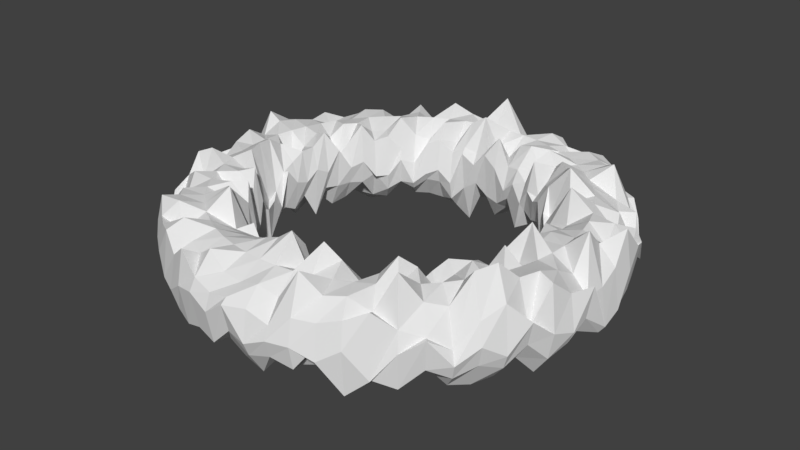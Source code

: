 # Source: icewall.blend  (saved by Blender 2.79.0; exported with 4.5.12 LTS)
import bpy
from mathutils import Matrix  # noqa: F401  (used for matrix-valued properties, if any)

bpy.ops.wm.read_factory_settings(use_empty=True)
scene = bpy.context.scene
scene.name = 'Scene'

# ---- collections
col_collection_1 = bpy.data.collections.new('Collection 1'); scene.collection.children.link(col_collection_1)

# ---- world
world_world = bpy.data.worlds.new('World'); scene.world = world_world
world_world.color = (0.05088, 0.05088, 0.05088)
world_world.use_sun_shadow = False
world_world.sun_shadow_jitter_overblur = 0.0
world_world.cycles.sampling_method = 'MANUAL'

# ---- meshes
me_torus = bpy.data.meshes.new('Torus')
me_torus.from_pydata([(1.25, 0.0, -0.1533), (1.217, 0.0, 0.05033), (1.125, 0.0, 0.3132), (1.0, 0.0, 0.1933), (0.875, 0.0, 0.1812), (0.7835, 0.0, 0.1217), (0.75, 0.0, -0.1111), (0.7835, 0.0, -0.113), (0.875, 0.0, -0.2183), (1.0, 0.0, -0.3552), (1.125, 0.0, -0.1824), (1.217, 0.0, -0.1964), (1.244, 0.1225, -0.12), (1.211, 0.1192, 0.1001), (1.12, 0.1103, 0.2008), (0.9952, 0.09802, 0.1933), (0.8708, 0.08577, 0.1898), (0.7797, 0.0768, 0.1523), (0.7464, 0.07351, 0.04761), (0.7797, 0.0768, -0.1694), (0.8708, 0.08577, -0.2831), (0.9952, 0.09802, -0.2358), (1.12, 0.1103, -0.2665), (1.211, 0.1192, -0.1308), (1.226, 0.2439, 0.03303), (1.193, 0.2373, 0.2521), (1.103, 0.2195, 0.1313), (0.9808, 0.1951, 0.1933), (0.8582, 0.1707, 0.162), (0.7684, 0.1529, 0.1197), (0.7356, 0.1463, 0.09569), (0.7684, 0.1529, -0.1938), (0.8582, 0.1707, -0.2403), (0.9808, 0.1951, -0.3113), (1.103, 0.2195, -0.3414), (1.193, 0.2373, -0.1479), (1.196, 0.3629, 0.1098), (1.164, 0.3531, 0.07446), (1.077, 0.3266, 0.2066), (0.9569, 0.2903, 0.1933), (0.8373, 0.254, 0.1245), (0.7498, 0.2274, 0.142), (0.7177, 0.2177, 0.01818), (0.7498, 0.2274, -0.1154), (0.8373, 0.254, -0.1649), (0.9569, 0.2903, -0.268), (1.077, 0.3266, -0.3242), (1.164, 0.3531, -0.14), (1.155, 0.4784, 0.06878), (1.124, 0.4655, 0.1402), (1.039, 0.4305, 0.1018), (0.9239, 0.3827, 0.1933), (0.8084, 0.3348, 0.1015), (0.7239, 0.2998, 0.004462), (0.6929, 0.287, -0.03643), (0.7239, 0.2998, -0.1898), (0.8084, 0.3348, -0.1386), (0.9239, 0.3827, -0.1966), (1.039, 0.4305, -0.238), (1.124, 0.4655, -0.1376), (1.102, 0.5892, -0.09082), (1.073, 0.5735, -0.02834), (0.9922, 0.5303, 0.1588), (0.8819, 0.4714, 0.1933), (0.7717, 0.4125, 0.2753), (0.691, 0.3693, 0.06276), (0.6614, 0.3535, 0.01491), (0.691, 0.3693, -0.2572), (0.7717, 0.4125, -0.2134), (0.8819, 0.4714, -0.163), (0.9922, 0.5303, -0.1931), (1.073, 0.5735, -0.07176), (1.039, 0.6945, -0.08476), (1.011, 0.6759, 0.112), (0.9354, 0.625, 0.1124), (0.8315, 0.5556, 0.1933), (0.7275, 0.4861, 0.1557), (0.6515, 0.4353, 0.06974), (0.6236, 0.4167, 0.007403), (0.6515, 0.4353, -0.2497), (0.7275, 0.4861, -0.3087), (0.8315, 0.5556, -0.2608), (0.9354, 0.625, -0.2211), (1.011, 0.6759, -0.1613), (0.9663, 0.793, 0.0183), (0.9404, 0.7717, 0.03075), (0.8696, 0.7137, 0.1242), (0.773, 0.6344, 0.1933), (0.6764, 0.5551, 0.3065), (0.6056, 0.497, 0.02118), (0.5798, 0.4758, 0.04263), (0.6056, 0.497, -0.06387), (0.6764, 0.5551, -0.1146), (0.773, 0.6344, -0.2618), (0.8696, 0.7137, -0.2097), (0.9404, 0.7717, -0.02137), (0.8839, 0.8839, 0.07859), (0.8602, 0.8602, 0.07951), (0.7955, 0.7955, 0.2773), (0.7071, 0.7071, 0.1933), (0.6187, 0.6187, 0.2641), (0.554, 0.554, 0.1633), (0.5303, 0.5303, -0.1489), (0.554, 0.554, -0.0765), (0.6187, 0.6187, -0.2407), (0.7071, 0.7071, -0.3545), (0.7955, 0.7955, -0.2423), (0.8602, 0.8602, -0.1498), (0.793, 0.9663, -0.01616), (0.7717, 0.9404, 0.08107), (0.7137, 0.8696, 0.225), (0.6344, 0.773, 0.1933), (0.5551, 0.6764, 0.2656), (0.497, 0.6056, 0.1324), (0.4758, 0.5798, 0.04249), (0.497, 0.6056, -0.148), (0.5551, 0.6764, -0.1436), (0.6344, 0.773, -0.2302), (0.7137, 0.8696, -0.2415), (0.7717, 0.9404, -0.2771), (0.6945, 1.039, -0.1488), (0.6759, 1.011, 0.1562), (0.625, 0.9354, 0.2056), (0.5556, 0.8315, 0.1933), (0.4861, 0.7275, 0.2005), (0.4353, 0.6515, 0.01977), (0.4167, 0.6236, 0.005327), (0.4353, 0.6515, -0.1188), (0.4861, 0.7275, -0.2874), (0.5556, 0.8315, -0.3805), (0.625, 0.9354, -0.2309), (0.6759, 1.011, -0.2775), (0.5892, 1.102, -0.1601), (0.5735, 1.073, 0.173), (0.5303, 0.9922, 0.2102), (0.4714, 0.8819, 0.1933), (0.4125, 0.7717, 0.2618), (0.3693, 0.691, 0.2055), (0.3535, 0.6614, 0.0357), (0.3693, 0.691, -0.1475), (0.4125, 0.7717, -0.2043), (0.4714, 0.8819, -0.2486), (0.5303, 0.9922, -0.2944), (0.5735, 1.073, -0.05353), (0.4784, 1.155, -0.1136), (0.4655, 1.124, 0.1287), (0.4305, 1.039, 0.09916), (0.3827, 0.9239, 0.1933), (0.3348, 0.8084, 0.1285), (0.2998, 0.7239, 0.04956), (0.287, 0.6929, -0.07112), (0.2998, 0.7239, -0.1187), (0.3348, 0.8084, -0.215), (0.3827, 0.9239, -0.266), (0.4305, 1.039, -0.3121), (0.4655, 1.124, -0.1599), (0.3629, 1.196, 0.05124), (0.3531, 1.164, 0.04759), (0.3266, 1.077, 0.163), (0.2903, 0.9569, 0.1933), (0.254, 0.8373, 0.2197), (0.2274, 0.7498, 0.09875), (0.2177, 0.7177, 0.01906), (0.2274, 0.7498, -0.2625), (0.254, 0.8373, -0.1227), (0.2903, 0.9569, -0.3559), (0.3266, 1.077, -0.289), (0.3531, 1.164, -0.1259), (0.2439, 1.226, -0.047), (0.2373, 1.193, 0.1519), (0.2195, 1.103, 0.2032), (0.1951, 0.9808, 0.1933), (0.1707, 0.8582, 0.1938), (0.1529, 0.7684, 0.0897), (0.1463, 0.7356, -0.0515), (0.1529, 0.7684, -0.1097), (0.1707, 0.8582, -0.1807), (0.1951, 0.9808, -0.2869), (0.2195, 1.103, -0.1883), (0.2373, 1.193, -0.1512), (0.1225, 1.244, -0.09595), (0.1192, 1.211, 0.02677), (0.1103, 1.12, 0.04882), (0.09802, 0.9952, 0.1933), (0.08576, 0.8708, 0.09323), (0.0768, 0.7797, 0.2375), (0.07351, 0.7464, 0.06249), (0.0768, 0.7797, -0.1675), (0.08576, 0.8708, -0.2205), (0.09802, 0.9952, -0.2362), (0.1103, 1.12, -0.264), (0.1192, 1.211, -0.1287), (9.437e-08, 1.25, -0.1056), (9.184e-08, 1.217, 0.05733), (8.494e-08, 1.125, 0.1101), (7.55e-08, 1.0, 0.1933), (6.606e-08, 0.875, 0.1346), (5.915e-08, 0.7835, 0.1504), (5.662e-08, 0.75, 0.1213), (5.915e-08, 0.7835, -0.1462), (6.606e-08, 0.875, -0.302), (7.55e-08, 1.0, -0.3335), (8.494e-08, 1.125, -0.3242), (9.184e-08, 1.217, -0.1674), (-0.1225, 1.244, 0.04626), (-0.1192, 1.211, 0.1402), (-0.1103, 1.12, 0.3322), (-0.09802, 0.9952, 0.1933), (-0.08577, 0.8708, 0.2949), (-0.0768, 0.7797, 0.1052), (-0.07351, 0.7464, 0.04226), (-0.0768, 0.7797, -0.08471), (-0.08577, 0.8708, -0.1621), (-0.09802, 0.9952, -0.2437), (-0.1103, 1.12, -0.2321), (-0.1192, 1.211, -0.0427), (-0.2439, 1.226, -0.1033), (-0.2373, 1.193, 0.1122), (-0.2195, 1.103, 0.08638), (-0.1951, 0.9808, 0.1933), (-0.1707, 0.8582, 0.2426), (-0.1529, 0.7684, 0.1231), (-0.1463, 0.7356, 0.09335), (-0.1529, 0.7684, -0.134), (-0.1707, 0.8582, -0.3713), (-0.1951, 0.9808, -0.2893), (-0.2195, 1.103, -0.1788), (-0.2373, 1.193, -0.2369), (-0.3629, 1.196, 0.04402), (-0.3531, 1.164, 0.1379), (-0.3266, 1.077, 0.1925), (-0.2903, 0.9569, 0.1933), (-0.254, 0.8373, 0.1087), (-0.2274, 0.7498, 0.07838), (-0.2177, 0.7177, -0.1061), (-0.2274, 0.7498, -0.2184), (-0.254, 0.8373, -0.2988), (-0.2903, 0.9569, -0.3736), (-0.3266, 1.077, -0.3096), (-0.3531, 1.164, -0.05936), (-0.4784, 1.155, -0.03379), (-0.4655, 1.124, 0.09649), (-0.4305, 1.039, 0.2484), (-0.3827, 0.9239, 0.1933), (-0.3348, 0.8084, 0.2179), (-0.2998, 0.7239, 0.1437), (-0.287, 0.6929, -0.03223), (-0.2998, 0.7239, -0.1191), (-0.3348, 0.8084, -0.2628), (-0.3827, 0.9239, -0.2671), (-0.4305, 1.039, -0.187), (-0.4655, 1.124, -0.1551), (-0.5892, 1.102, -0.002634), (-0.5735, 1.073, 0.05084), (-0.5303, 0.9922, 0.07078), (-0.4714, 0.8819, 0.1933), (-0.4125, 0.7717, 0.1015), (-0.3693, 0.691, 0.1147), (-0.3535, 0.6614, -0.06601), (-0.3693, 0.691, -0.1137), (-0.4125, 0.7717, -0.2449), (-0.4714, 0.8819, -0.2735), (-0.5303, 0.9922, -0.2308), (-0.5735, 1.073, -0.164), (-0.6945, 1.039, -0.004972), (-0.6759, 1.011, 0.1863), (-0.625, 0.9354, 0.174), (-0.5556, 0.8315, 0.1933), (-0.4861, 0.7275, 0.1277), (-0.4353, 0.6515, -0.01547), (-0.4167, 0.6236, -0.1291), (-0.4353, 0.6515, -0.1752), (-0.4861, 0.7275, -0.2465), (-0.5556, 0.8315, -0.2773), (-0.625, 0.9354, -0.2523), (-0.6759, 1.011, -0.0618), (-0.793, 0.9663, 0.002772), (-0.7717, 0.9404, 0.04757), (-0.7137, 0.8696, 0.113), (-0.6344, 0.773, 0.1933), (-0.5551, 0.6764, 0.2332), (-0.497, 0.6056, 0.07324), (-0.4758, 0.5798, 0.01787), (-0.497, 0.6056, -0.1346), (-0.5551, 0.6764, -0.1661), (-0.6344, 0.773, -0.1696), (-0.7137, 0.8696, -0.2099), (-0.7717, 0.9404, -0.09972), (-0.8839, 0.8839, 0.02483), (-0.8602, 0.8602, 0.09756), (-0.7955, 0.7955, 0.1871), (-0.7071, 0.7071, 0.1933), (-0.6187, 0.6187, 0.1563), (-0.554, 0.554, 0.1537), (-0.5303, 0.5303, -0.08023), (-0.554, 0.554, -0.182), (-0.6187, 0.6187, -0.2723), (-0.7071, 0.7071, -0.2791), (-0.7955, 0.7955, -0.1977), (-0.8602, 0.8602, -0.1599), (-0.9663, 0.793, -0.01709), (-0.9404, 0.7717, 0.1437), (-0.8696, 0.7137, 0.1961), (-0.773, 0.6344, 0.1933), (-0.6764, 0.5551, 0.1514), (-0.6056, 0.497, 0.1302), (-0.5798, 0.4758, -0.0815), (-0.6056, 0.497, -0.07591), (-0.6764, 0.5551, -0.2573), (-0.773, 0.6344, -0.3375), (-0.8696, 0.7137, -0.3251), (-0.9404, 0.7717, -0.1909), (-1.039, 0.6945, -0.01124), (-1.011, 0.6759, 0.1208), (-0.9354, 0.625, 0.1405), (-0.8315, 0.5556, 0.1933), (-0.7275, 0.4861, 0.2128), (-0.6515, 0.4353, 0.2365), (-0.6236, 0.4167, 0.01872), (-0.6515, 0.4353, -0.1244), (-0.7275, 0.4861, -0.1189), (-0.8315, 0.5556, -0.2725), (-0.9354, 0.625, -0.2224), (-1.011, 0.6759, -0.1296), (-1.102, 0.5892, -0.002401), (-1.073, 0.5735, 0.1688), (-0.9922, 0.5303, 0.1267), (-0.8819, 0.4714, 0.1933), (-0.7717, 0.4125, 0.2198), (-0.691, 0.3693, 0.1433), (-0.6614, 0.3535, -0.006474), (-0.691, 0.3693, -0.1156), (-0.7717, 0.4125, -0.2497), (-0.8819, 0.4714, -0.2193), (-0.9922, 0.5303, -0.2023), (-1.073, 0.5735, -0.2101), (-1.155, 0.4784, -0.06603), (-1.124, 0.4655, 0.09413), (-1.039, 0.4305, 0.1736), (-0.9239, 0.3827, 0.1933), (-0.8084, 0.3348, 0.1512), (-0.7239, 0.2998, 0.06173), (-0.6929, 0.287, 0.1145), (-0.7239, 0.2998, -0.1236), (-0.8084, 0.3348, -0.2781), (-0.9239, 0.3827, -0.1816), (-1.039, 0.4305, -0.2699), (-1.124, 0.4655, -0.03037), (-1.196, 0.3629, -0.01509), (-1.164, 0.3531, 0.1679), (-1.077, 0.3266, 0.1971), (-0.9569, 0.2903, 0.1933), (-0.8373, 0.254, 0.1916), (-0.7498, 0.2274, 0.2286), (-0.7177, 0.2177, -0.004982), (-0.7498, 0.2274, -0.1172), (-0.8373, 0.254, -0.1941), (-0.9569, 0.2903, -0.2915), (-1.077, 0.3266, -0.223), (-1.164, 0.3531, -0.1629), (-1.226, 0.2439, 0.05428), (-1.193, 0.2373, 0.2468), (-1.103, 0.2195, 0.2132), (-0.9808, 0.1951, 0.1933), (-0.8582, 0.1707, 0.1325), (-0.7684, 0.1529, 0.1604), (-0.7356, 0.1463, 0.02887), (-0.7684, 0.1529, -0.2682), (-0.8582, 0.1707, -0.2173), (-0.9808, 0.1951, -0.1579), (-1.103, 0.2195, -0.1726), (-1.193, 0.2373, -0.2361), (-1.244, 0.1225, -0.05528), (-1.211, 0.1192, 0.055), (-1.12, 0.1103, 0.1551), (-0.9952, 0.09802, 0.1933), (-0.8708, 0.08576, 0.04499), (-0.7797, 0.0768, 0.1549), (-0.7464, 0.07351, -0.02645), (-0.7797, 0.0768, -0.1224), (-0.8708, 0.08576, -0.2691), (-0.9952, 0.09802, -0.234), (-1.12, 0.1103, -0.2171), (-1.211, 0.1192, -0.1757), (-1.25, 1.093e-07, -0.07047), (-1.217, 1.064e-07, 0.09827), (-1.125, 9.835e-08, 0.2229), (-1.0, 8.742e-08, 0.1933), (-0.875, 7.649e-08, 0.2016), (-0.7835, 6.85e-08, 0.114), (-0.75, 6.557e-08, -0.003182), (-0.7835, 6.85e-08, -0.1793), (-0.875, 7.649e-08, -0.09496), (-1.0, 8.742e-08, -0.312), (-1.125, 9.835e-08, -0.2033), (-1.217, 1.064e-07, -0.1259), (-1.244, -0.1225, 0.08765), (-1.211, -0.1192, 0.0514), (-1.12, -0.1103, 0.1847), (-0.9952, -0.09802, 0.1933), (-0.8708, -0.08576, 0.2587), (-0.7797, -0.0768, 0.07879), (-0.7464, -0.07351, 0.09077), (-0.7797, -0.0768, -0.1394), (-0.8708, -0.08576, -0.1509), (-0.9952, -0.09802, -0.3146), (-1.12, -0.1103, -0.2039), (-1.211, -0.1192, -0.1289), (-1.226, -0.2439, -0.05314), (-1.193, -0.2373, 0.1367), (-1.103, -0.2195, 0.129), (-0.9808, -0.1951, 0.1933), (-0.8582, -0.1707, 0.2673), (-0.7684, -0.1529, -0.006708), (-0.7356, -0.1463, -0.09939), (-0.7684, -0.1529, -0.142), (-0.8582, -0.1707, -0.2838), (-0.9808, -0.1951, -0.2921), (-1.103, -0.2195, -0.3183), (-1.193, -0.2373, -0.1155), (-1.196, -0.3629, 0.02042), (-1.164, -0.3531, 0.1918), (-1.077, -0.3266, 0.2286), (-0.9569, -0.2903, 0.1933), (-0.8373, -0.254, 0.2608), (-0.7498, -0.2274, -0.03371), (-0.7177, -0.2177, -0.02795), (-0.7498, -0.2274, -0.2666), (-0.8373, -0.254, -0.2444), (-0.9569, -0.2903, -0.1381), (-1.077, -0.3266, -0.2692), (-1.164, -0.3531, -0.2384), (-1.155, -0.4784, -0.07352), (-1.124, -0.4655, 0.1003), (-1.039, -0.4305, 0.09913), (-0.9239, -0.3827, 0.1933), (-0.8084, -0.3348, 0.1821), (-0.7239, -0.2998, 0.04167), (-0.6929, -0.287, -0.04791), (-0.7239, -0.2998, -0.04314), (-0.8084, -0.3348, -0.2232), (-0.9239, -0.3827, -0.3016), (-1.039, -0.4305, -0.2404), (-1.124, -0.4655, -0.05897), (-1.102, -0.5892, 0.05916), (-1.073, -0.5735, 0.005278), (-0.9922, -0.5303, 0.1824), (-0.8819, -0.4714, 0.1933), (-0.7717, -0.4125, 0.2062), (-0.691, -0.3693, 0.2344), (-0.6614, -0.3535, 0.04389), (-0.691, -0.3693, -0.1302), (-0.7717, -0.4125, -0.1621), (-0.8819, -0.4714, -0.3329), (-0.9922, -0.5303, -0.1901), (-1.073, -0.5735, -0.05739), (-1.039, -0.6945, -0.07053), (-1.011, -0.6759, 0.04578), (-0.9354, -0.625, 0.1271), (-0.8315, -0.5556, 0.1933), (-0.7275, -0.4861, 0.06538), (-0.6515, -0.4353, 0.08287), (-0.6236, -0.4167, -0.07197), (-0.6515, -0.4353, -0.1609), (-0.7275, -0.4861, -0.3151), (-0.8315, -0.5556, -0.2204), (-0.9354, -0.625, -0.3463), (-1.011, -0.6759, -0.1427), (-0.9663, -0.793, -0.06335), (-0.9404, -0.7717, 0.06813), (-0.8696, -0.7137, 0.1867), (-0.773, -0.6344, 0.1933), (-0.6764, -0.5551, 0.2251), (-0.6056, -0.497, 0.2257), (-0.5798, -0.4758, -0.007474), (-0.6056, -0.497, -0.1771), (-0.6764, -0.5551, -0.1871), (-0.773, -0.6344, -0.3085), (-0.8696, -0.7137, -0.1443), (-0.9404, -0.7717, -0.2029), (-0.8839, -0.8839, 0.06327), (-0.8602, -0.8602, 0.2031), (-0.7955, -0.7955, 0.2012), (-0.7071, -0.7071, 0.1933), (-0.6187, -0.6187, 0.1578), (-0.554, -0.554, 0.1378), (-0.5303, -0.5303, 0.009746), (-0.554, -0.554, -0.2762), (-0.6187, -0.6187, -0.1869), (-0.7071, -0.7071, -0.2737), (-0.7955, -0.7955, -0.2488), (-0.8602, -0.8602, -0.1551), (-0.793, -0.9663, 0.02671), (-0.7717, -0.9404, 0.1417), (-0.7137, -0.8696, 0.2204), (-0.6344, -0.773, 0.1933), (-0.5551, -0.6764, 0.2789), (-0.497, -0.6056, 0.03986), (-0.4758, -0.5798, -0.1309), (-0.497, -0.6056, -0.0413), (-0.5551, -0.6764, -0.3489), (-0.6344, -0.773, -0.1539), (-0.7137, -0.8696, -0.2359), (-0.7717, -0.9404, -0.1455), (-0.6945, -1.039, 0.009763), (-0.6759, -1.011, 0.1542), (-0.625, -0.9354, 0.1041), (-0.5556, -0.8315, 0.1933), (-0.4861, -0.7275, 0.3169), (-0.4353, -0.6515, 0.03483), (-0.4167, -0.6236, -0.01871), (-0.4353, -0.6515, -0.1765), (-0.4861, -0.7275, -0.1844), (-0.5556, -0.8315, -0.209), (-0.625, -0.9354, -0.3314), (-0.6759, -1.011, -0.09503), (-0.5892, -1.102, -0.07374), (-0.5735, -1.073, 0.1817), (-0.5303, -0.9922, 0.2315), (-0.4714, -0.8819, 0.1933), (-0.4125, -0.7717, 0.1192), (-0.3693, -0.691, 0.1362), (-0.3535, -0.6614, 0.01881), (-0.3693, -0.691, -0.04669), (-0.4125, -0.7717, -0.2695), (-0.4714, -0.8819, -0.3552), (-0.5303, -0.9922, -0.1846), (-0.5735, -1.073, -0.1533), (-0.4784, -1.155, -0.07964), (-0.4655, -1.124, 0.1051), (-0.4305, -1.039, 0.1528), (-0.3827, -0.9239, 0.1933), (-0.3348, -0.8084, 0.1392), (-0.2998, -0.7239, 0.0889), (-0.287, -0.6929, -0.1243), (-0.2998, -0.7239, -0.2476), (-0.3348, -0.8084, -0.2197), (-0.3827, -0.9239, -0.2265), (-0.4305, -1.039, -0.2992), (-0.4655, -1.124, -0.1981), (-0.3629, -1.196, 0.003493), (-0.3531, -1.164, 0.1943), (-0.3266, -1.077, 0.1407), (-0.2903, -0.9569, 0.1933), (-0.254, -0.8373, 0.1622), (-0.2274, -0.7498, 0.1081), (-0.2177, -0.7177, 0.05108), (-0.2274, -0.7498, -0.2862), (-0.254, -0.8373, -0.1912), (-0.2903, -0.9569, -0.1966), (-0.3266, -1.077, -0.1914), (-0.3531, -1.164, -0.2174), (-0.2439, -1.226, 0.02766), (-0.2373, -1.193, 0.09561), (-0.2195, -1.103, 0.214), (-0.1951, -0.9808, 0.1933), (-0.1707, -0.8582, 0.1798), (-0.1529, -0.7684, 0.1506), (-0.1463, -0.7356, 0.004023), (-0.1529, -0.7684, -0.2398), (-0.1707, -0.8582, -0.2202), (-0.1951, -0.9808, -0.3276), (-0.2195, -1.103, -0.156), (-0.2373, -1.193, -0.1761), (-0.1225, -1.244, -0.0234), (-0.1192, -1.211, 0.06726), (-0.1103, -1.12, 0.1412), (-0.09802, -0.9952, 0.1933), (-0.08577, -0.8708, 0.2241), (-0.0768, -0.7797, 0.06092), (-0.07351, -0.7464, 0.01508), (-0.0768, -0.7797, -0.2537), (-0.08577, -0.8708, -0.2961), (-0.09802, -0.9952, -0.2559), (-0.1103, -1.12, -0.2165), (-0.1192, -1.211, -0.204), (9.437e-08, -1.25, 0.06334), (9.184e-08, -1.217, 0.09066), (8.494e-08, -1.125, 0.1277), (7.55e-08, -1.0, 0.1933), (6.606e-08, -0.875, 0.2551), (5.915e-08, -0.7835, 0.1345), (5.662e-08, -0.75, -0.1045), (5.915e-08, -0.7835, -0.128), (6.606e-08, -0.875, -0.2717), (7.55e-08, -1.0, -0.2717), (8.494e-08, -1.125, -0.2707), (9.184e-08, -1.217, -0.08961), (0.1225, -1.244, -0.09509), (0.1192, -1.211, 0.07072), (0.1103, -1.12, 0.1553), (0.09802, -0.9952, 0.1933), (0.08576, -0.8708, 0.3164), (0.0768, -0.7797, 0.2054), (0.07351, -0.7464, -0.08393), (0.0768, -0.7797, -0.08238), (0.08576, -0.8708, -0.3047), (0.09802, -0.9952, -0.2691), (0.1103, -1.12, -0.3133), (0.1192, -1.211, -0.173), (0.2439, -1.226, -0.04061), (0.2373, -1.193, 0.02479), (0.2195, -1.103, 0.1196), (0.1951, -0.9808, 0.1933), (0.1707, -0.8582, 0.1287), (0.1529, -0.7684, -0.01286), (0.1463, -0.7356, 0.05662), (0.1529, -0.7684, -0.2137), (0.1707, -0.8582, -0.1535), (0.1951, -0.9808, -0.2247), (0.2195, -1.103, -0.1807), (0.2373, -1.193, -0.1409), (0.3629, -1.196, -0.03832), (0.3531, -1.164, 0.09442), (0.3266, -1.077, 0.2839), (0.2903, -0.9569, 0.1933), (0.254, -0.8373, 0.3034), (0.2274, -0.7498, 0.08738), (0.2177, -0.7177, -0.05911), (0.2274, -0.7498, -0.2425), (0.254, -0.8373, -0.3097), (0.2903, -0.9569, -0.2516), (0.3266, -1.077, -0.2032), (0.3531, -1.164, -0.1734), (0.4784, -1.155, -0.08661), (0.4655, -1.124, 0.09363), (0.4305, -1.039, 0.1807), (0.3827, -0.9239, 0.1933), (0.3348, -0.8084, 0.2246), (0.2998, -0.7239, 0.01368), (0.287, -0.6929, -0.02241), (0.2998, -0.7239, -0.1417), (0.3348, -0.8084, -0.2839), (0.3827, -0.9239, -0.327), (0.4305, -1.039, -0.1792), (0.4655, -1.124, -0.02132), (0.5892, -1.102, -0.01077), (0.5735, -1.073, 0.1256), (0.5303, -0.9922, 0.1932), (0.4714, -0.8819, 0.1933), (0.4125, -0.7717, 0.1185), (0.3693, -0.691, 0.06582), (0.3535, -0.6614, 0.06615), (0.3693, -0.691, -0.2085), (0.4125, -0.7717, -0.1476), (0.4714, -0.8819, -0.2012), (0.5303, -0.9922, -0.3039), (0.5735, -1.073, -0.2664), (0.6945, -1.039, -0.1541), (0.6759, -1.011, 0.1776), (0.625, -0.9354, 0.1247), (0.5556, -0.8315, 0.1933), (0.4861, -0.7275, 0.1759), (0.4353, -0.6515, 0.1124), (0.4167, -0.6236, 0.04165), (0.4353, -0.6515, -0.1208), (0.4861, -0.7275, -0.1967), (0.5556, -0.8315, -0.1683), (0.625, -0.9354, -0.2409), (0.6759, -1.011, -0.1702), (0.793, -0.9663, -0.008103), (0.7717, -0.9404, 0.0929), (0.7137, -0.8696, 0.3253), (0.6344, -0.773, 0.1933), (0.5551, -0.6764, 0.2674), (0.497, -0.6056, 0.1262), (0.4758, -0.5798, 0.02597), (0.497, -0.6056, -0.1171), (0.5551, -0.6764, -0.2451), (0.6344, -0.773, -0.3263), (0.7137, -0.8696, -0.1658), (0.7717, -0.9404, -0.2129), (0.8839, -0.8839, 0.05562), (0.8602, -0.8602, 0.05034), (0.7955, -0.7955, 0.1759), (0.7071, -0.7071, 0.1933), (0.6187, -0.6187, 0.2096), (0.554, -0.554, 0.0535), (0.5303, -0.5303, -0.05691), (0.554, -0.554, -0.1036), (0.6187, -0.6187, -0.1538), (0.7071, -0.7071, -0.2721), (0.7955, -0.7955, -0.146), (0.8602, -0.8602, -0.1149), (0.9663, -0.793, -0.08803), (0.9404, -0.7717, -0.02374), (0.8696, -0.7137, 0.1449), (0.773, -0.6344, 0.1933), (0.6764, -0.5551, 0.08767), (0.6056, -0.497, 0.1297), (0.5798, -0.4758, 0.07345), (0.6056, -0.497, -0.07219), (0.6764, -0.5551, -0.2544), (0.773, -0.6344, -0.183), (0.8696, -0.7137, -0.2675), (0.9404, -0.7717, -0.1705), (1.039, -0.6945, -0.007493), (1.011, -0.6759, 0.1042), (0.9354, -0.625, 0.3052), (0.8315, -0.5556, 0.1933), (0.7275, -0.4861, 0.1531), (0.6515, -0.4353, 0.1855), (0.6236, -0.4167, -0.119), (0.6515, -0.4353, -0.03992), (0.7275, -0.4861, -0.2579), (0.8315, -0.5556, -0.1978), (0.9354, -0.625, -0.2819), (1.011, -0.6759, -0.1224), (1.102, -0.5892, -0.0803), (1.073, -0.5735, 0.1712), (0.9922, -0.5303, 0.3259), (0.8819, -0.4714, 0.1933), (0.7717, -0.4125, 0.2089), (0.691, -0.3693, 0.004267), (0.6614, -0.3535, 0.04572), (0.691, -0.3693, -0.1621), (0.7717, -0.4125, -0.1295), (0.8819, -0.4714, -0.3081), (0.9922, -0.5303, -0.2606), (1.073, -0.5735, -0.1605), (1.155, -0.4784, 0.06246), (1.124, -0.4655, 0.009956), (1.039, -0.4305, 0.2265), (0.9239, -0.3827, 0.1933), (0.8084, -0.3348, 0.1622), (0.7239, -0.2998, 0.1464), (0.6929, -0.287, 0.04121), (0.7239, -0.2998, -0.04977), (0.8084, -0.3348, -0.1704), (0.9239, -0.3827, -0.346), (1.039, -0.4305, -0.1908), (1.124, -0.4655, -0.0714), (1.196, -0.3629, -0.03758), (1.164, -0.3531, 0.2095), (1.077, -0.3266, 0.2283), (0.9569, -0.2903, 0.1933), (0.8373, -0.254, 0.2455), (0.7498, -0.2274, 0.07199), (0.7177, -0.2177, -0.07144), (0.7498, -0.2274, -0.08369), (0.8373, -0.254, -0.331), (0.9569, -0.2903, -0.2779), (1.077, -0.3266, -0.3095), (1.164, -0.3531, -0.1872), (1.226, -0.2439, -0.07417), (1.193, -0.2373, 0.1154), (1.103, -0.2195, 0.1949), (0.9808, -0.1951, 0.1933), (0.8582, -0.1707, 0.09642), (0.7684, -0.1529, 0.1558), (0.7356, -0.1463, -0.01884), (0.7684, -0.1529, -0.2528), (0.8582, -0.1707, -0.2179), (0.9808, -0.1951, -0.3285), (1.103, -0.2195, -0.2467), (1.193, -0.2373, -0.147), (1.244, -0.1225, 0.1204), (1.211, -0.1192, 0.04789), (1.12, -0.1103, 0.1328), (0.9952, -0.09802, 0.1933), (0.8708, -0.08577, 0.3086), (0.7797, -0.0768, 0.1013), (0.7464, -0.07351, -0.01484), (0.7797, -0.0768, -0.153), (0.8708, -0.08577, -0.2639), (0.9952, -0.09802, -0.3855), (1.12, -0.1103, -0.1725), (1.211, -0.1192, -0.06563)], [], [(0, 12, 13, 1), (1, 13, 14, 2), (2, 14, 15, 3), (3, 15, 16, 4), (4, 16, 17, 5), (5, 17, 18, 6), (6, 18, 19, 7), (7, 19, 20, 8), (8, 20, 21, 9), (9, 21, 22, 10), (10, 22, 23, 11), (11, 23, 12, 0), (12, 24, 25, 13), (13, 25, 26, 14), (14, 26, 27, 15), (15, 27, 28, 16), (16, 28, 29, 17), (17, 29, 30, 18), (18, 30, 31, 19), (19, 31, 32, 20), (20, 32, 33, 21), (21, 33, 34, 22), (22, 34, 35, 23), (23, 35, 24, 12), (24, 36, 37, 25), (25, 37, 38, 26), (26, 38, 39, 27), (27, 39, 40, 28), (28, 40, 41, 29), (29, 41, 42, 30), (30, 42, 43, 31), (31, 43, 44, 32), (32, 44, 45, 33), (33, 45, 46, 34), (34, 46, 47, 35), (35, 47, 36, 24), (36, 48, 49, 37), (37, 49, 50, 38), (38, 50, 51, 39), (39, 51, 52, 40), (40, 52, 53, 41), (41, 53, 54, 42), (42, 54, 55, 43), (43, 55, 56, 44), (44, 56, 57, 45), (45, 57, 58, 46), (46, 58, 59, 47), (47, 59, 48, 36), (48, 60, 61, 49), (49, 61, 62, 50), (50, 62, 63, 51), (51, 63, 64, 52), (52, 64, 65, 53), (53, 65, 66, 54), (54, 66, 67, 55), (55, 67, 68, 56), (56, 68, 69, 57), (57, 69, 70, 58), (58, 70, 71, 59), (59, 71, 60, 48), (60, 72, 73, 61), (61, 73, 74, 62), (62, 74, 75, 63), (63, 75, 76, 64), (64, 76, 77, 65), (65, 77, 78, 66), (66, 78, 79, 67), (67, 79, 80, 68), (68, 80, 81, 69), (69, 81, 82, 70), (70, 82, 83, 71), (71, 83, 72, 60), (72, 84, 85, 73), (73, 85, 86, 74), (74, 86, 87, 75), (75, 87, 88, 76), (76, 88, 89, 77), (77, 89, 90, 78), (78, 90, 91, 79), (79, 91, 92, 80), (80, 92, 93, 81), (81, 93, 94, 82), (82, 94, 95, 83), (83, 95, 84, 72), (84, 96, 97, 85), (85, 97, 98, 86), (86, 98, 99, 87), (87, 99, 100, 88), (88, 100, 101, 89), (89, 101, 102, 90), (90, 102, 103, 91), (91, 103, 104, 92), (92, 104, 105, 93), (93, 105, 106, 94), (94, 106, 107, 95), (95, 107, 96, 84), (96, 108, 109, 97), (97, 109, 110, 98), (98, 110, 111, 99), (99, 111, 112, 100), (100, 112, 113, 101), (101, 113, 114, 102), (102, 114, 115, 103), (103, 115, 116, 104), (104, 116, 117, 105), (105, 117, 118, 106), (106, 118, 119, 107), (107, 119, 108, 96), (108, 120, 121, 109), (109, 121, 122, 110), (110, 122, 123, 111), (111, 123, 124, 112), (112, 124, 125, 113), (113, 125, 126, 114), (114, 126, 127, 115), (115, 127, 128, 116), (116, 128, 129, 117), (117, 129, 130, 118), (118, 130, 131, 119), (119, 131, 120, 108), (120, 132, 133, 121), (121, 133, 134, 122), (122, 134, 135, 123), (123, 135, 136, 124), (124, 136, 137, 125), (125, 137, 138, 126), (126, 138, 139, 127), (127, 139, 140, 128), (128, 140, 141, 129), (129, 141, 142, 130), (130, 142, 143, 131), (131, 143, 132, 120), (132, 144, 145, 133), (133, 145, 146, 134), (134, 146, 147, 135), (135, 147, 148, 136), (136, 148, 149, 137), (137, 149, 150, 138), (138, 150, 151, 139), (139, 151, 152, 140), (140, 152, 153, 141), (141, 153, 154, 142), (142, 154, 155, 143), (143, 155, 144, 132), (144, 156, 157, 145), (145, 157, 158, 146), (146, 158, 159, 147), (147, 159, 160, 148), (148, 160, 161, 149), (149, 161, 162, 150), (150, 162, 163, 151), (151, 163, 164, 152), (152, 164, 165, 153), (153, 165, 166, 154), (154, 166, 167, 155), (155, 167, 156, 144), (156, 168, 169, 157), (157, 169, 170, 158), (158, 170, 171, 159), (159, 171, 172, 160), (160, 172, 173, 161), (161, 173, 174, 162), (162, 174, 175, 163), (163, 175, 176, 164), (164, 176, 177, 165), (165, 177, 178, 166), (166, 178, 179, 167), (167, 179, 168, 156), (168, 180, 181, 169), (169, 181, 182, 170), (170, 182, 183, 171), (171, 183, 184, 172), (172, 184, 185, 173), (173, 185, 186, 174), (174, 186, 187, 175), (175, 187, 188, 176), (176, 188, 189, 177), (177, 189, 190, 178), (178, 190, 191, 179), (179, 191, 180, 168), (180, 192, 193, 181), (181, 193, 194, 182), (182, 194, 195, 183), (183, 195, 196, 184), (184, 196, 197, 185), (185, 197, 198, 186), (186, 198, 199, 187), (187, 199, 200, 188), (188, 200, 201, 189), (189, 201, 202, 190), (190, 202, 203, 191), (191, 203, 192, 180), (192, 204, 205, 193), (193, 205, 206, 194), (194, 206, 207, 195), (195, 207, 208, 196), (196, 208, 209, 197), (197, 209, 210, 198), (198, 210, 211, 199), (199, 211, 212, 200), (200, 212, 213, 201), (201, 213, 214, 202), (202, 214, 215, 203), (203, 215, 204, 192), (204, 216, 217, 205), (205, 217, 218, 206), (206, 218, 219, 207), (207, 219, 220, 208), (208, 220, 221, 209), (209, 221, 222, 210), (210, 222, 223, 211), (211, 223, 224, 212), (212, 224, 225, 213), (213, 225, 226, 214), (214, 226, 227, 215), (215, 227, 216, 204), (216, 228, 229, 217), (217, 229, 230, 218), (218, 230, 231, 219), (219, 231, 232, 220), (220, 232, 233, 221), (221, 233, 234, 222), (222, 234, 235, 223), (223, 235, 236, 224), (224, 236, 237, 225), (225, 237, 238, 226), (226, 238, 239, 227), (227, 239, 228, 216), (228, 240, 241, 229), (229, 241, 242, 230), (230, 242, 243, 231), (231, 243, 244, 232), (232, 244, 245, 233), (233, 245, 246, 234), (234, 246, 247, 235), (235, 247, 248, 236), (236, 248, 249, 237), (237, 249, 250, 238), (238, 250, 251, 239), (239, 251, 240, 228), (240, 252, 253, 241), (241, 253, 254, 242), (242, 254, 255, 243), (243, 255, 256, 244), (244, 256, 257, 245), (245, 257, 258, 246), (246, 258, 259, 247), (247, 259, 260, 248), (248, 260, 261, 249), (249, 261, 262, 250), (250, 262, 263, 251), (251, 263, 252, 240), (252, 264, 265, 253), (253, 265, 266, 254), (254, 266, 267, 255), (255, 267, 268, 256), (256, 268, 269, 257), (257, 269, 270, 258), (258, 270, 271, 259), (259, 271, 272, 260), (260, 272, 273, 261), (261, 273, 274, 262), (262, 274, 275, 263), (263, 275, 264, 252), (264, 276, 277, 265), (265, 277, 278, 266), (266, 278, 279, 267), (267, 279, 280, 268), (268, 280, 281, 269), (269, 281, 282, 270), (270, 282, 283, 271), (271, 283, 284, 272), (272, 284, 285, 273), (273, 285, 286, 274), (274, 286, 287, 275), (275, 287, 276, 264), (276, 288, 289, 277), (277, 289, 290, 278), (278, 290, 291, 279), (279, 291, 292, 280), (280, 292, 293, 281), (281, 293, 294, 282), (282, 294, 295, 283), (283, 295, 296, 284), (284, 296, 297, 285), (285, 297, 298, 286), (286, 298, 299, 287), (287, 299, 288, 276), (288, 300, 301, 289), (289, 301, 302, 290), (290, 302, 303, 291), (291, 303, 304, 292), (292, 304, 305, 293), (293, 305, 306, 294), (294, 306, 307, 295), (295, 307, 308, 296), (296, 308, 309, 297), (297, 309, 310, 298), (298, 310, 311, 299), (299, 311, 300, 288), (300, 312, 313, 301), (301, 313, 314, 302), (302, 314, 315, 303), (303, 315, 316, 304), (304, 316, 317, 305), (305, 317, 318, 306), (306, 318, 319, 307), (307, 319, 320, 308), (308, 320, 321, 309), (309, 321, 322, 310), (310, 322, 323, 311), (311, 323, 312, 300), (312, 324, 325, 313), (313, 325, 326, 314), (314, 326, 327, 315), (315, 327, 328, 316), (316, 328, 329, 317), (317, 329, 330, 318), (318, 330, 331, 319), (319, 331, 332, 320), (320, 332, 333, 321), (321, 333, 334, 322), (322, 334, 335, 323), (323, 335, 324, 312), (324, 336, 337, 325), (325, 337, 338, 326), (326, 338, 339, 327), (327, 339, 340, 328), (328, 340, 341, 329), (329, 341, 342, 330), (330, 342, 343, 331), (331, 343, 344, 332), (332, 344, 345, 333), (333, 345, 346, 334), (334, 346, 347, 335), (335, 347, 336, 324), (336, 348, 349, 337), (337, 349, 350, 338), (338, 350, 351, 339), (339, 351, 352, 340), (340, 352, 353, 341), (341, 353, 354, 342), (342, 354, 355, 343), (343, 355, 356, 344), (344, 356, 357, 345), (345, 357, 358, 346), (346, 358, 359, 347), (347, 359, 348, 336), (348, 360, 361, 349), (349, 361, 362, 350), (350, 362, 363, 351), (351, 363, 364, 352), (352, 364, 365, 353), (353, 365, 366, 354), (354, 366, 367, 355), (355, 367, 368, 356), (356, 368, 369, 357), (357, 369, 370, 358), (358, 370, 371, 359), (359, 371, 360, 348), (360, 372, 373, 361), (361, 373, 374, 362), (362, 374, 375, 363), (363, 375, 376, 364), (364, 376, 377, 365), (365, 377, 378, 366), (366, 378, 379, 367), (367, 379, 380, 368), (368, 380, 381, 369), (369, 381, 382, 370), (370, 382, 383, 371), (371, 383, 372, 360), (372, 384, 385, 373), (373, 385, 386, 374), (374, 386, 387, 375), (375, 387, 388, 376), (376, 388, 389, 377), (377, 389, 390, 378), (378, 390, 391, 379), (379, 391, 392, 380), (380, 392, 393, 381), (381, 393, 394, 382), (382, 394, 395, 383), (383, 395, 384, 372), (384, 396, 397, 385), (385, 397, 398, 386), (386, 398, 399, 387), (387, 399, 400, 388), (388, 400, 401, 389), (389, 401, 402, 390), (390, 402, 403, 391), (391, 403, 404, 392), (392, 404, 405, 393), (393, 405, 406, 394), (394, 406, 407, 395), (395, 407, 396, 384), (396, 408, 409, 397), (397, 409, 410, 398), (398, 410, 411, 399), (399, 411, 412, 400), (400, 412, 413, 401), (401, 413, 414, 402), (402, 414, 415, 403), (403, 415, 416, 404), (404, 416, 417, 405), (405, 417, 418, 406), (406, 418, 419, 407), (407, 419, 408, 396), (408, 420, 421, 409), (409, 421, 422, 410), (410, 422, 423, 411), (411, 423, 424, 412), (412, 424, 425, 413), (413, 425, 426, 414), (414, 426, 427, 415), (415, 427, 428, 416), (416, 428, 429, 417), (417, 429, 430, 418), (418, 430, 431, 419), (419, 431, 420, 408), (420, 432, 433, 421), (421, 433, 434, 422), (422, 434, 435, 423), (423, 435, 436, 424), (424, 436, 437, 425), (425, 437, 438, 426), (426, 438, 439, 427), (427, 439, 440, 428), (428, 440, 441, 429), (429, 441, 442, 430), (430, 442, 443, 431), (431, 443, 432, 420), (432, 444, 445, 433), (433, 445, 446, 434), (434, 446, 447, 435), (435, 447, 448, 436), (436, 448, 449, 437), (437, 449, 450, 438), (438, 450, 451, 439), (439, 451, 452, 440), (440, 452, 453, 441), (441, 453, 454, 442), (442, 454, 455, 443), (443, 455, 444, 432), (444, 456, 457, 445), (445, 457, 458, 446), (446, 458, 459, 447), (447, 459, 460, 448), (448, 460, 461, 449), (449, 461, 462, 450), (450, 462, 463, 451), (451, 463, 464, 452), (452, 464, 465, 453), (453, 465, 466, 454), (454, 466, 467, 455), (455, 467, 456, 444), (456, 468, 469, 457), (457, 469, 470, 458), (458, 470, 471, 459), (459, 471, 472, 460), (460, 472, 473, 461), (461, 473, 474, 462), (462, 474, 475, 463), (463, 475, 476, 464), (464, 476, 477, 465), (465, 477, 478, 466), (466, 478, 479, 467), (467, 479, 468, 456), (468, 480, 481, 469), (469, 481, 482, 470), (470, 482, 483, 471), (471, 483, 484, 472), (472, 484, 485, 473), (473, 485, 486, 474), (474, 486, 487, 475), (475, 487, 488, 476), (476, 488, 489, 477), (477, 489, 490, 478), (478, 490, 491, 479), (479, 491, 480, 468), (480, 492, 493, 481), (481, 493, 494, 482), (482, 494, 495, 483), (483, 495, 496, 484), (484, 496, 497, 485), (485, 497, 498, 486), (486, 498, 499, 487), (487, 499, 500, 488), (488, 500, 501, 489), (489, 501, 502, 490), (490, 502, 503, 491), (491, 503, 492, 480), (492, 504, 505, 493), (493, 505, 506, 494), (494, 506, 507, 495), (495, 507, 508, 496), (496, 508, 509, 497), (497, 509, 510, 498), (498, 510, 511, 499), (499, 511, 512, 500), (500, 512, 513, 501), (501, 513, 514, 502), (502, 514, 515, 503), (503, 515, 504, 492), (504, 516, 517, 505), (505, 517, 518, 506), (506, 518, 519, 507), (507, 519, 520, 508), (508, 520, 521, 509), (509, 521, 522, 510), (510, 522, 523, 511), (511, 523, 524, 512), (512, 524, 525, 513), (513, 525, 526, 514), (514, 526, 527, 515), (515, 527, 516, 504), (516, 528, 529, 517), (517, 529, 530, 518), (518, 530, 531, 519), (519, 531, 532, 520), (520, 532, 533, 521), (521, 533, 534, 522), (522, 534, 535, 523), (523, 535, 536, 524), (524, 536, 537, 525), (525, 537, 538, 526), (526, 538, 539, 527), (527, 539, 528, 516), (528, 540, 541, 529), (529, 541, 542, 530), (530, 542, 543, 531), (531, 543, 544, 532), (532, 544, 545, 533), (533, 545, 546, 534), (534, 546, 547, 535), (535, 547, 548, 536), (536, 548, 549, 537), (537, 549, 550, 538), (538, 550, 551, 539), (539, 551, 540, 528), (540, 552, 553, 541), (541, 553, 554, 542), (542, 554, 555, 543), (543, 555, 556, 544), (544, 556, 557, 545), (545, 557, 558, 546), (546, 558, 559, 547), (547, 559, 560, 548), (548, 560, 561, 549), (549, 561, 562, 550), (550, 562, 563, 551), (551, 563, 552, 540), (552, 564, 565, 553), (553, 565, 566, 554), (554, 566, 567, 555), (555, 567, 568, 556), (556, 568, 569, 557), (557, 569, 570, 558), (558, 570, 571, 559), (559, 571, 572, 560), (560, 572, 573, 561), (561, 573, 574, 562), (562, 574, 575, 563), (563, 575, 564, 552), (564, 576, 577, 565), (565, 577, 578, 566), (566, 578, 579, 567), (567, 579, 580, 568), (568, 580, 581, 569), (569, 581, 582, 570), (570, 582, 583, 571), (571, 583, 584, 572), (572, 584, 585, 573), (573, 585, 586, 574), (574, 586, 587, 575), (575, 587, 576, 564), (576, 588, 589, 577), (577, 589, 590, 578), (578, 590, 591, 579), (579, 591, 592, 580), (580, 592, 593, 581), (581, 593, 594, 582), (582, 594, 595, 583), (583, 595, 596, 584), (584, 596, 597, 585), (585, 597, 598, 586), (586, 598, 599, 587), (587, 599, 588, 576), (588, 600, 601, 589), (589, 601, 602, 590), (590, 602, 603, 591), (591, 603, 604, 592), (592, 604, 605, 593), (593, 605, 606, 594), (594, 606, 607, 595), (595, 607, 608, 596), (596, 608, 609, 597), (597, 609, 610, 598), (598, 610, 611, 599), (599, 611, 600, 588), (600, 612, 613, 601), (601, 613, 614, 602), (602, 614, 615, 603), (603, 615, 616, 604), (604, 616, 617, 605), (605, 617, 618, 606), (606, 618, 619, 607), (607, 619, 620, 608), (608, 620, 621, 609), (609, 621, 622, 610), (610, 622, 623, 611), (611, 623, 612, 600), (612, 624, 625, 613), (613, 625, 626, 614), (614, 626, 627, 615), (615, 627, 628, 616), (616, 628, 629, 617), (617, 629, 630, 618), (618, 630, 631, 619), (619, 631, 632, 620), (620, 632, 633, 621), (621, 633, 634, 622), (622, 634, 635, 623), (623, 635, 624, 612), (624, 636, 637, 625), (625, 637, 638, 626), (626, 638, 639, 627), (627, 639, 640, 628), (628, 640, 641, 629), (629, 641, 642, 630), (630, 642, 643, 631), (631, 643, 644, 632), (632, 644, 645, 633), (633, 645, 646, 634), (634, 646, 647, 635), (635, 647, 636, 624), (636, 648, 649, 637), (637, 649, 650, 638), (638, 650, 651, 639), (639, 651, 652, 640), (640, 652, 653, 641), (641, 653, 654, 642), (642, 654, 655, 643), (643, 655, 656, 644), (644, 656, 657, 645), (645, 657, 658, 646), (646, 658, 659, 647), (647, 659, 648, 636), (648, 660, 661, 649), (649, 661, 662, 650), (650, 662, 663, 651), (651, 663, 664, 652), (652, 664, 665, 653), (653, 665, 666, 654), (654, 666, 667, 655), (655, 667, 668, 656), (656, 668, 669, 657), (657, 669, 670, 658), (658, 670, 671, 659), (659, 671, 660, 648), (660, 672, 673, 661), (661, 673, 674, 662), (662, 674, 675, 663), (663, 675, 676, 664), (664, 676, 677, 665), (665, 677, 678, 666), (666, 678, 679, 667), (667, 679, 680, 668), (668, 680, 681, 669), (669, 681, 682, 670), (670, 682, 683, 671), (671, 683, 672, 660), (672, 684, 685, 673), (673, 685, 686, 674), (674, 686, 687, 675), (675, 687, 688, 676), (676, 688, 689, 677), (677, 689, 690, 678), (678, 690, 691, 679), (679, 691, 692, 680), (680, 692, 693, 681), (681, 693, 694, 682), (682, 694, 695, 683), (683, 695, 684, 672), (684, 696, 697, 685), (685, 697, 698, 686), (686, 698, 699, 687), (687, 699, 700, 688), (688, 700, 701, 689), (689, 701, 702, 690), (690, 702, 703, 691), (691, 703, 704, 692), (692, 704, 705, 693), (693, 705, 706, 694), (694, 706, 707, 695), (695, 707, 696, 684), (696, 708, 709, 697), (697, 709, 710, 698), (698, 710, 711, 699), (699, 711, 712, 700), (700, 712, 713, 701), (701, 713, 714, 702), (702, 714, 715, 703), (703, 715, 716, 704), (704, 716, 717, 705), (705, 717, 718, 706), (706, 718, 719, 707), (707, 719, 708, 696), (708, 720, 721, 709), (709, 721, 722, 710), (710, 722, 723, 711), (711, 723, 724, 712), (712, 724, 725, 713), (713, 725, 726, 714), (714, 726, 727, 715), (715, 727, 728, 716), (716, 728, 729, 717), (717, 729, 730, 718), (718, 730, 731, 719), (719, 731, 720, 708), (720, 732, 733, 721), (721, 733, 734, 722), (722, 734, 735, 723), (723, 735, 736, 724), (724, 736, 737, 725), (725, 737, 738, 726), (726, 738, 739, 727), (727, 739, 740, 728), (728, 740, 741, 729), (729, 741, 742, 730), (730, 742, 743, 731), (731, 743, 732, 720), (732, 744, 745, 733), (733, 745, 746, 734), (734, 746, 747, 735), (735, 747, 748, 736), (736, 748, 749, 737), (737, 749, 750, 738), (738, 750, 751, 739), (739, 751, 752, 740), (740, 752, 753, 741), (741, 753, 754, 742), (742, 754, 755, 743), (743, 755, 744, 732), (744, 756, 757, 745), (745, 757, 758, 746), (746, 758, 759, 747), (747, 759, 760, 748), (748, 760, 761, 749), (749, 761, 762, 750), (750, 762, 763, 751), (751, 763, 764, 752), (752, 764, 765, 753), (753, 765, 766, 754), (754, 766, 767, 755), (755, 767, 756, 744), (756, 0, 1, 757), (757, 1, 2, 758), (758, 2, 3, 759), (759, 3, 4, 760), (760, 4, 5, 761), (761, 5, 6, 762), (762, 6, 7, 763), (763, 7, 8, 764), (764, 8, 9, 765), (765, 9, 10, 766), (766, 10, 11, 767), (767, 11, 0, 756)])
me_torus.use_remesh_preserve_volume = False
me_torus.use_remesh_preserve_attributes = False
me_torus.use_mirror_vertex_groups = False
me_torus.update()

# ---- objects
ob_icewall = bpy.data.objects.new('IceWall', me_torus)

# ---- transforms, parenting, visibility, modifiers, constraints
ob_icewall.location = (0.0, 0.0, 0.0)
ob_icewall.lineart.crease_threshold = 0.0

# ---- collection membership
col_collection_1.objects.link(ob_icewall)

# ---- scene / render settings (as saved in the file)
scene.frame_start = 1; scene.frame_end = 250; scene.frame_set(1)
scene.render.engine = 'BLENDER_EEVEE_NEXT'
scene.render.resolution_percentage = 50
scene.render.dither_intensity = 0.0
scene.cycles.use_denoising = False
scene.cycles.samples = 128
scene.cycles.sampling_pattern = 'TABULATED_SOBOL'
scene.cycles.use_adaptive_sampling = False
scene.cycles.use_light_tree = False
scene.cycles.blur_glossy = 0.0
scene.cycles.sample_clamp_indirect = 0.0
scene.view_settings.view_transform = 'Standard'
bpy.context.view_layer.update()

# ---- added for rendering (the .blend has no active camera and no usable light): camera, sun
cam_auto = bpy.data.cameras.new('AutoCamera')
cam_auto.lens = 50.0
cam_auto.sensor_width = 36.0
cam_auto.clip_end = 1000.0
ob_auto_camera = bpy.data.objects.new('AutoCamera', cam_auto)
scene.collection.objects.link(ob_auto_camera)
ob_auto_camera.location = (3.33789, -4.00547, 2.64365)
ob_auto_camera.rotation_euler = (1.09748, -7.21219e-08, 0.694738)
scene.camera = ob_auto_camera
light_auto_sun = bpy.data.lights.new('AutoSun', 'SUN')
light_auto_sun.energy = 3.0
light_auto_sun.angle = 0.0523599
ob_auto_sun = bpy.data.objects.new('AutoSun', light_auto_sun)
scene.collection.objects.link(ob_auto_sun)
ob_auto_sun.rotation_euler = (0.872665, 0.174533, 0.523599)
bpy.context.view_layer.update()
